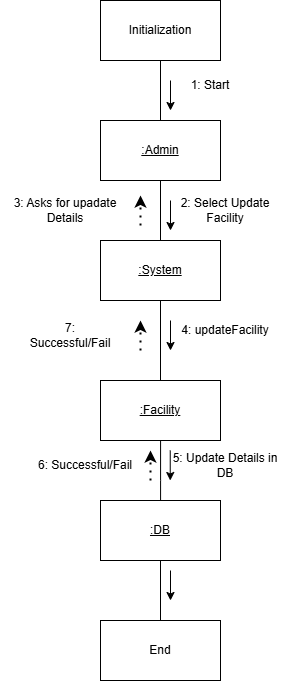

The diagram above was exported from draw.io. Its source (the exported page's mxGraphModel, read from the mxfile embedded in the PNG):
<mxGraphModel dx="1325" dy="826" grid="1" gridSize="10" guides="1" tooltips="1" connect="1" arrows="1" fold="1" page="1" pageScale="1" pageWidth="827" pageHeight="1169" math="0" shadow="0">
  <root>
    <mxCell id="0" />
    <mxCell id="1" parent="0" />
    <mxCell id="S0xe0tbSPSQGJCQU231q-6" edge="1" parent="1" source="S0xe0tbSPSQGJCQU231q-1" style="edgeStyle=orthogonalEdgeStyle;rounded=0;orthogonalLoop=1;jettySize=auto;html=1;endArrow=none;endFill=0;" target="S0xe0tbSPSQGJCQU231q-2" value="">
      <mxGeometry relative="1" as="geometry" />
    </mxCell>
    <mxCell id="S0xe0tbSPSQGJCQU231q-1" parent="1" style="rounded=0;whiteSpace=wrap;html=1;" value="Initialization" vertex="1">
      <mxGeometry height="60" width="120" x="330" y="40" as="geometry" />
    </mxCell>
    <mxCell id="S0xe0tbSPSQGJCQU231q-7" edge="1" parent="1" source="S0xe0tbSPSQGJCQU231q-2" style="edgeStyle=orthogonalEdgeStyle;rounded=0;orthogonalLoop=1;jettySize=auto;html=1;endArrow=none;endFill=0;" value="">
      <mxGeometry relative="1" as="geometry">
        <mxPoint x="390" y="280" as="targetPoint" />
      </mxGeometry>
    </mxCell>
    <mxCell id="S0xe0tbSPSQGJCQU231q-2" parent="1" style="rounded=0;whiteSpace=wrap;html=1;" value="&lt;u&gt;:Admin&lt;/u&gt;" vertex="1">
      <mxGeometry height="60" width="120" x="330" y="160" as="geometry" />
    </mxCell>
    <mxCell id="S0xe0tbSPSQGJCQU231q-20" edge="1" parent="1" source="S0xe0tbSPSQGJCQU231q-4" style="edgeStyle=orthogonalEdgeStyle;rounded=0;orthogonalLoop=1;jettySize=auto;html=1;endArrow=none;endFill=0;" target="S0xe0tbSPSQGJCQU231q-19" value="">
      <mxGeometry relative="1" as="geometry">
        <Array as="points">
          <mxPoint x="390" y="520" />
          <mxPoint x="390" y="520" />
        </Array>
      </mxGeometry>
    </mxCell>
    <mxCell id="S0xe0tbSPSQGJCQU231q-4" parent="1" style="rounded=0;whiteSpace=wrap;html=1;" value="&lt;u style=&quot;&quot;&gt;:Facility&lt;/u&gt;" vertex="1">
      <mxGeometry height="60" width="120" x="330" y="420" as="geometry" />
    </mxCell>
    <mxCell id="S0xe0tbSPSQGJCQU231q-9" parent="1" style="text;html=1;whiteSpace=wrap;strokeColor=none;fillColor=none;align=center;verticalAlign=middle;rounded=0;" value="1: Start" vertex="1">
      <mxGeometry height="30" width="60" x="410" y="110" as="geometry" />
    </mxCell>
    <mxCell id="S0xe0tbSPSQGJCQU231q-10" parent="1" style="text;html=1;whiteSpace=wrap;strokeColor=none;fillColor=none;align=center;verticalAlign=middle;rounded=0;" value="2: Select Update Facility" vertex="1">
      <mxGeometry height="20" width="130" x="390" y="240" as="geometry" />
    </mxCell>
    <mxCell id="S0xe0tbSPSQGJCQU231q-12" edge="1" parent="1" style="endArrow=classic;html=1;rounded=0;" value="">
      <mxGeometry height="50" relative="1" width="50" as="geometry">
        <mxPoint x="400" y="240" as="sourcePoint" />
        <mxPoint x="400" y="270" as="targetPoint" />
      </mxGeometry>
    </mxCell>
    <mxCell id="S0xe0tbSPSQGJCQU231q-14" edge="1" parent="1" style="endArrow=classic;html=1;rounded=0;" value="">
      <mxGeometry height="50" relative="1" width="50" as="geometry">
        <mxPoint x="400" y="120" as="sourcePoint" />
        <mxPoint x="400" y="150" as="targetPoint" />
      </mxGeometry>
    </mxCell>
    <mxCell id="S0xe0tbSPSQGJCQU231q-16" parent="1" style="rounded=0;whiteSpace=wrap;html=1;" value="End" vertex="1">
      <mxGeometry height="60" width="120" x="330" y="660" as="geometry" />
    </mxCell>
    <mxCell id="S0xe0tbSPSQGJCQU231q-21" edge="1" parent="1" source="S0xe0tbSPSQGJCQU231q-19" style="edgeStyle=orthogonalEdgeStyle;rounded=0;orthogonalLoop=1;jettySize=auto;html=1;endArrow=none;endFill=0;" target="S0xe0tbSPSQGJCQU231q-16" value="">
      <mxGeometry relative="1" as="geometry" />
    </mxCell>
    <mxCell id="S0xe0tbSPSQGJCQU231q-19" parent="1" style="rounded=0;whiteSpace=wrap;html=1;" value="&lt;u style=&quot;&quot;&gt;:DB&lt;/u&gt;" vertex="1">
      <mxGeometry height="60" width="120" x="330" y="540" as="geometry" />
    </mxCell>
    <mxCell id="S0xe0tbSPSQGJCQU231q-22" parent="1" style="text;html=1;whiteSpace=wrap;strokeColor=none;fillColor=none;align=center;verticalAlign=middle;rounded=0;" value="5: Update Details in DB" vertex="1">
      <mxGeometry height="30" width="110" x="400" y="490" as="geometry" />
    </mxCell>
    <mxCell id="S0xe0tbSPSQGJCQU231q-23" edge="1" parent="1" style="endArrow=classic;html=1;rounded=0;" value="">
      <mxGeometry height="50" relative="1" width="50" as="geometry">
        <mxPoint x="399.74" y="490" as="sourcePoint" />
        <mxPoint x="399.74" y="520" as="targetPoint" />
      </mxGeometry>
    </mxCell>
    <mxCell id="S0xe0tbSPSQGJCQU231q-24" edge="1" parent="1" style="endArrow=classic;html=1;rounded=0;" value="">
      <mxGeometry height="50" relative="1" width="50" as="geometry">
        <mxPoint x="400" y="610" as="sourcePoint" />
        <mxPoint x="400" y="640" as="targetPoint" />
      </mxGeometry>
    </mxCell>
    <mxCell id="Ni7FhLVXxyGL6SFOEQ0a-2" edge="1" parent="1" source="Ni7FhLVXxyGL6SFOEQ0a-1" style="edgeStyle=orthogonalEdgeStyle;rounded=0;orthogonalLoop=1;jettySize=auto;html=1;endArrow=none;endFill=0;" target="S0xe0tbSPSQGJCQU231q-4" value="">
      <mxGeometry relative="1" as="geometry" />
    </mxCell>
    <mxCell id="Ni7FhLVXxyGL6SFOEQ0a-1" parent="1" style="rounded=0;whiteSpace=wrap;html=1;" value="&lt;u&gt;:System&lt;/u&gt;" vertex="1">
      <mxGeometry height="60" width="120" x="330" y="280" as="geometry" />
    </mxCell>
    <mxCell id="Ni7FhLVXxyGL6SFOEQ0a-3" edge="1" parent="1" style="endArrow=classic;dashed=1;html=1;dashPattern=1 3;strokeWidth=2;rounded=0;endFill=1;" value="">
      <mxGeometry height="50" relative="1" width="50" as="geometry">
        <mxPoint x="370" y="265" as="sourcePoint" />
        <mxPoint x="370" y="235" as="targetPoint" />
      </mxGeometry>
    </mxCell>
    <mxCell id="Ni7FhLVXxyGL6SFOEQ0a-4" parent="1" style="text;html=1;whiteSpace=wrap;strokeColor=none;fillColor=none;align=center;verticalAlign=middle;rounded=0;" value="3: Asks for upadate Details" vertex="1">
      <mxGeometry height="20" width="130" x="230" y="240" as="geometry" />
    </mxCell>
    <mxCell id="Ni7FhLVXxyGL6SFOEQ0a-5" edge="1" parent="1" style="endArrow=classic;html=1;rounded=0;" value="">
      <mxGeometry height="50" relative="1" width="50" as="geometry">
        <mxPoint x="400" y="360" as="sourcePoint" />
        <mxPoint x="400" y="390" as="targetPoint" />
      </mxGeometry>
    </mxCell>
    <mxCell id="Ni7FhLVXxyGL6SFOEQ0a-6" parent="1" style="text;html=1;whiteSpace=wrap;strokeColor=none;fillColor=none;align=center;verticalAlign=middle;rounded=0;" value="4: updateFacility" vertex="1">
      <mxGeometry height="20" width="130" x="390" y="360" as="geometry" />
    </mxCell>
    <mxCell id="Ni7FhLVXxyGL6SFOEQ0a-7" edge="1" parent="1" style="endArrow=classic;dashed=1;html=1;dashPattern=1 3;strokeWidth=2;rounded=0;endFill=1;" value="">
      <mxGeometry height="50" relative="1" width="50" as="geometry">
        <mxPoint x="370" y="390" as="sourcePoint" />
        <mxPoint x="370" y="360" as="targetPoint" />
      </mxGeometry>
    </mxCell>
    <mxCell id="Ni7FhLVXxyGL6SFOEQ0a-8" edge="1" parent="1" style="endArrow=classic;dashed=1;html=1;dashPattern=1 3;strokeWidth=2;rounded=0;endFill=1;" value="">
      <mxGeometry height="50" relative="1" width="50" as="geometry">
        <mxPoint x="380" y="520" as="sourcePoint" />
        <mxPoint x="380" y="490" as="targetPoint" />
      </mxGeometry>
    </mxCell>
    <mxCell id="Ni7FhLVXxyGL6SFOEQ0a-9" parent="1" style="text;html=1;whiteSpace=wrap;strokeColor=none;fillColor=none;align=center;verticalAlign=middle;rounded=0;" value="6: Successful/Fail" vertex="1">
      <mxGeometry height="30" width="110" x="260" y="490" as="geometry" />
    </mxCell>
    <mxCell id="Ni7FhLVXxyGL6SFOEQ0a-10" parent="1" style="text;html=1;whiteSpace=wrap;strokeColor=none;fillColor=none;align=center;verticalAlign=middle;rounded=0;" value="7: Successful/Fail" vertex="1">
      <mxGeometry height="30" width="60" x="270" y="360" as="geometry" />
    </mxCell>
  </root>
</mxGraphModel>